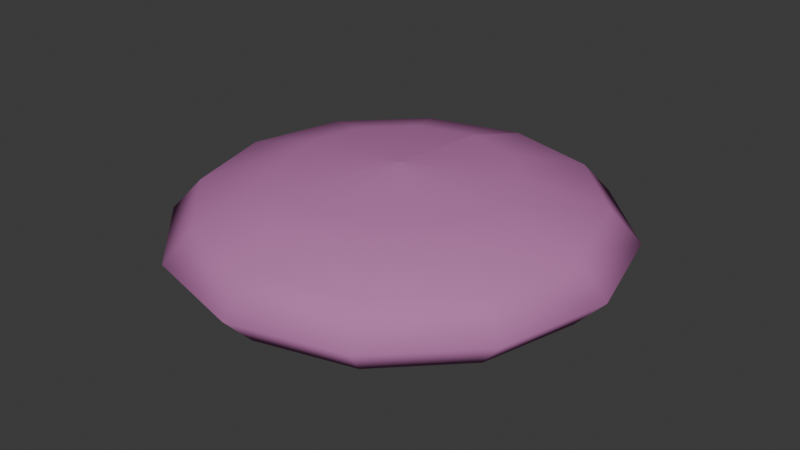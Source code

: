 # Source: sky.blend  (saved by Blender 4.0.36; exported with 4.5.12 LTS)
import bpy
from mathutils import Matrix  # noqa: F401  (used for matrix-valued properties, if any)

bpy.ops.wm.read_factory_settings(use_empty=True)
scene = bpy.context.scene
scene.name = 'Scene'

# ---- collections
col_collection = bpy.data.collections.new('Collection'); scene.collection.children.link(col_collection)

# ---- materials (node trees are filled in below, after node groups)
mat_sky_underwater = bpy.data.materials.new('sky_underwater')
mat_sky_underwater.use_transparent_shadow = False
mat_sky_underwater.diffuse_color = (0.5153, 0.1924, 0.4271, 1.0)
mat_underwater_terrain = bpy.data.materials.new('underwater_terrain')
mat_underwater_terrain.use_transparent_shadow = False
mat_underwater_terrain.diffuse_color = (0.1665, 0.02091, 0.5553, 1.0)
mat_underwater_ruins_midground = bpy.data.materials.new('underwater_ruins_midground')
mat_underwater_ruins_midground.use_transparent_shadow = False
mat_underwater_ruins_midground.diffuse_color = (0.1698, 0.5129, 0.3171, 1.0)
mat_underwater_ruins_foreground = bpy.data.materials.new('underwater_ruins_foreground')
mat_underwater_ruins_foreground.use_transparent_shadow = False
mat_underwater_ruins_foreground.diffuse_color = (0.4159, 0.7024, 0.08263, 1.0)
mat_underwater_ruins_background = bpy.data.materials.new('underwater_ruins_background')
mat_underwater_ruins_background.use_transparent_shadow = False
mat_underwater_ruins_background.diffuse_color = (0.7859, 0.4341, 0.05054, 1.0)
mat_light_cone_underwater = bpy.data.materials.new('light_cone_underwater%')
mat_light_cone_underwater.use_transparent_shadow = False
mat_light_cone_underwater.diffuse_color = (0.2459, 0.5882, 0.107, 1.0)

# ---- material node trees

# ---- world
world_world = bpy.data.worlds.new('World'); scene.world = world_world
world_world.use_nodes = True; world_world.node_tree.nodes.clear()
_N = world_world.node_tree.nodes; _L = world_world.node_tree.links
n0 = _N.new('ShaderNodeOutputWorld'); n0.name = 'World Output'; n0.location = (300, 300)
n1 = _N.new('ShaderNodeBackground'); n1.name = 'Background'; n1.location = (10, 300)
n1.inputs[0].default_value = (0.05088, 0.05088, 0.05088, 1.0)
_L.new(n1.outputs[0], n0.inputs[0])
n0.is_active_output = True
world_world.color = (0.05088, 0.05088, 0.05088)
world_world.use_sun_shadow = False
world_world.sun_shadow_jitter_overblur = 0.0

# ---- meshes
me_sky_bsp_02 = bpy.data.meshes.new('sky_bsp_02')
me_sky_bsp_02.from_pydata([(-2039.0, 7069.0, 1412.0), (-2039.0, -4020.0, 2274.0), (-7584.0, 5583.0, 1412.0), (1369.0, -6127.0, -5427.0), (-2039.0, -4020.0, 2274.0), (-1.164e+04, 1525.0, 1412.0), (541.1, -4692.0, -7083.0), (-2039.0, -4020.0, 2274.0), (-1.313e+04, -4020.0, 1412.0), (1835.0, -3835.0, -6987.0), (-2039.0, -4020.0, 2274.0), (-1.164e+04, -9564.0, 1412.0), (2663.0, -5269.0, -5331.0), (-2039.0, -4020.0, 2274.0), (-7584.0, -1.362e+04, 1412.0), (1165.0, -2165.0, -5427.0), (-2039.0, -4020.0, 2274.0), (-2039.0, -1.511e+04, 1412.0), (1165.0, -3822.0, -7083.0), (-2039.0, -4020.0, 2274.0), (3505.0, -1.362e+04, 1412.0), (-384.3, -3918.0, -6987.0), (-2039.0, -4020.0, 2274.0), (7564.0, -9564.0, 1412.0), (-384.3, -2261.0, -5331.0), (-2039.0, -4020.0, 2274.0), (9050.0, -4020.0, 1412.0), (-6343.0, -5906.0, -5389.0), (-2039.0, -4020.0, 2274.0), (7564.0, 1525.0, 1412.0), (-6308.0, -4251.0, -7046.0), (-2039.0, -4020.0, 2274.0), (3505.0, 5583.0, 1412.0), (-4753.0, -4266.0, -7028.0), (-2039.0, -4020.0, 2274.0), (-2039.0, 7069.0, 1412.0), (-2039.0, 1.519e+04, -944.4), (-4788.0, -5921.0, -5371.0), (-1.164e+04, 1.261e+04, -944.4), (-3898.0, 2278.0, -2794.0), (-2957.0, 1595.0, -4828.0), (-4371.0, 1576.0, -5476.0), (-5312.0, 2259.0, -3442.0), (-6182.0, -75.86, -5328.0), (-1.867e+04, 5583.0, -944.4), (-7131.0, -784.4, -7349.0), (-8536.0, -803.3, -6682.0), (-7586.0, -94.72, -4661.0), (-6529.0, -1.17e+04, -2869.0), (-5521.0, -1.108e+04, -4889.0), (-2.125e+04, -4020.0, -944.4), (-4120.0, -1.118e+04, -4223.0), (-5128.0, -1.18e+04, -2202.0), (373.8, -8625.0, -4688.0), (-504.0, -7862.0, -6721.0), (906.1, -7967.0, -7369.0), (-1.867e+04, -1.362e+04, -944.4), (1784.0, -8729.0, -5335.0), (-7891.0, -8280.0, -4957.0), (-7856.0, -7875.0, -7264.0), (-6301.0, -7877.0, -7240.0), (-6336.0, -8282.0, -4933.0), (-1.164e+04, -2.065e+04, -944.4), (2035.0, 2295.0, -3674.0), (1086.0, 1586.0, -5695.0), (-319.4, 1567.0, -5028.0), (630.2, 2276.0, -3007.0), (-1360.0, -92.79, -4069.0), (-2039.0, -2.323e+04, -944.4), (-418.8, -776.0, -6103.0), (-1833.0, -795.0, -6751.0), (-2773.0, -111.8, -4717.0), (2959.0, -1876.0, -4957.0), (2959.0, -2283.0, -7264.0), (7564.0, -2.065e+04, -944.4), (1410.0, -2417.0, -7240.0), (1410.0, -2010.0, -4933.0), (-1695.0, -8179.0, -7538.0), (-1625.0, -8581.0, -2879.0), (7516.0, -6555.0, -7538.0), (1.459e+04, -1.362e+04, -944.4), (7587.0, -6956.0, -2879.0), (-1895.0, -378.2, -7538.0), (-1965.0, 23.16, -2879.0), (-1.111e+04, -2002.0, -7538.0), (-1.118e+04, -1601.0, -2879.0), (1.717e+04, -4020.0, -944.4), (-1.136e+04, -7582.0, -7232.0), (-1.136e+04, -7582.0, -1693.0), (-453.2, -9506.0, -7232.0), (-453.2, -9506.0, -1693.0), (-6082.0, -1.132e+04, -7232.0), (1.459e+04, 5583.0, -944.4), (-6082.0, -1.132e+04, -1693.0), (4829.0, -1.325e+04, -7232.0), (4829.0, -1.325e+04, -1693.0), (-1612.0, 2787.0, -7232.0), (-1612.0, 2787.0, -1693.0), (7564.0, 1.261e+04, -944.4), (-1.269e+04, 2787.0, -7232.0), (-1.269e+04, 2787.0, -1693.0), (6584.0, 1718.0, -7232.0), (6584.0, 1718.0, -1693.0), (-4494.0, 1718.0, -7232.0), (-2039.0, 1.519e+04, -944.4), (-4494.0, 1718.0, -1693.0), (3340.0, -2190.0, -6984.0), (3340.0, -1611.0, -4821.0), (-2039.0, 1.816e+04, -4163.0), (-4608.0, -2190.0, -6984.0), (-1.313e+04, 1.519e+04, -4163.0), (-4608.0, -1611.0, -4821.0), (4569.0, -446.2, -6854.0), (4569.0, -158.3, -3564.0), (-2036.0, -446.2, -6854.0), (-2036.0, -158.3, -3564.0), (-2.125e+04, 7069.0, -4163.0), (5705.0, -8211.0, -6984.0), (5705.0, -508.9, -6984.0), (-9295.0, -8211.0, -6984.0), (-9295.0, -508.9, -6984.0), (-2039.0, -4020.0, -1.06e+04), (-2.422e+04, -4020.0, -4163.0), (-2039.0, -4020.0, -1.06e+04), (-2039.0, -4020.0, -1.06e+04), (-2039.0, -4020.0, -1.06e+04), (-2039.0, -4020.0, -1.06e+04), (-2039.0, -4020.0, -1.06e+04), (-2.125e+04, -1.511e+04, -4163.0), (-2039.0, -4020.0, -1.06e+04), (-2039.0, -4020.0, -1.06e+04), (-2039.0, -4020.0, -1.06e+04), (-2039.0, -4020.0, -1.06e+04), (-2039.0, -4020.0, -1.06e+04), (-1.313e+04, -2.323e+04, -4163.0), (-2039.0, -4020.0, -1.06e+04), (-2039.0, 7069.0, -9738.0), (3505.0, 5583.0, -9738.0), (7564.0, 1525.0, -9738.0), (9050.0, -4020.0, -9738.0), (-2039.0, -2.62e+04, -4163.0), (7564.0, -9564.0, -9738.0), (3505.0, -1.362e+04, -9738.0), (-2039.0, -1.511e+04, -9738.0), (-7584.0, -1.362e+04, -9738.0), (-1.164e+04, -9564.0, -9738.0), (9050.0, -2.323e+04, -4163.0), (-1.313e+04, -4020.0, -9738.0), (-1.164e+04, 1525.0, -9738.0), (-7584.0, 5583.0, -9738.0), (-2039.0, 7069.0, -9738.0), (-2039.0, 1.519e+04, -7382.0), (1.717e+04, -1.511e+04, -4163.0), (7564.0, 1.261e+04, -7382.0), (1.459e+04, 5583.0, -7382.0), (1.717e+04, -4020.0, -7382.0), (1.459e+04, -1.362e+04, -7382.0), (7564.0, -2.065e+04, -7382.0), (2.014e+04, -4020.0, -4163.0), (-2039.0, -2.323e+04, -7382.0), (-1.164e+04, -2.065e+04, -7382.0), (-1.867e+04, -1.362e+04, -7382.0), (-2.125e+04, -4020.0, -7382.0), (-1.867e+04, 5583.0, -7382.0), (1.717e+04, 7069.0, -4163.0), (-1.164e+04, 1.261e+04, -7382.0), (-2039.0, 1.519e+04, -7382.0), (-2039.0, 1.816e+04, -4163.0), (9050.0, 1.519e+04, -4163.0)], [], [(0, 1, 2), (2, 4, 5), (5, 7, 8), (8, 10, 11), (11, 13, 14), (14, 16, 17), (17, 19, 20), (20, 22, 23), (23, 25, 26), (26, 28, 29), (29, 31, 32), (32, 34, 35), (36, 0, 38), (38, 0, 2), (38, 2, 44), (44, 2, 5), (44, 5, 50), (50, 5, 8), (50, 8, 56), (56, 8, 11), (56, 11, 62), (62, 11, 14), (62, 14, 68), (68, 14, 17), (68, 17, 74), (74, 17, 20), (74, 20, 80), (80, 20, 23), (80, 23, 86), (86, 23, 26), (86, 26, 92), (92, 26, 29), (92, 29, 98), (98, 29, 32), (98, 32, 104), (104, 32, 35), (108, 36, 110), (110, 36, 38), (110, 38, 116), (116, 38, 44), (116, 44, 122), (122, 44, 50), (122, 50, 128), (128, 50, 56), (128, 56, 134), (134, 56, 62), (134, 62, 140), (140, 62, 68), (140, 68, 146), (146, 68, 74), (146, 74, 152), (152, 74, 80), (152, 80, 158), (158, 80, 86), (158, 86, 164), (164, 86, 92), (164, 92, 168), (168, 92, 98), (168, 98, 167), (167, 98, 104), (166, 108, 165), (165, 108, 110), (165, 110, 163), (163, 110, 116), (163, 116, 162), (162, 116, 122), (162, 122, 161), (161, 122, 128), (161, 128, 160), (160, 128, 134), (160, 134, 159), (159, 134, 140), (159, 140, 157), (157, 140, 146), (157, 146, 156), (156, 146, 152), (156, 152, 155), (155, 152, 158), (155, 158, 154), (154, 158, 164), (154, 164, 153), (153, 164, 168), (153, 168, 151), (151, 168, 167), (150, 166, 149), (149, 166, 165), (149, 165, 148), (148, 165, 163), (148, 163, 147), (147, 163, 162), (147, 162, 145), (145, 162, 161), (145, 161, 144), (144, 161, 160), (144, 160, 143), (143, 160, 159), (143, 159, 142), (142, 159, 157), (142, 157, 141), (141, 157, 156), (141, 156, 139), (139, 156, 155), (139, 155, 138), (138, 155, 154), (138, 154, 137), (137, 154, 153), (137, 153, 136), (136, 153, 151), (149, 135, 150), (148, 133, 149), (147, 132, 148), (145, 131, 147), (144, 130, 145), (143, 129, 144), (142, 127, 143), (141, 126, 142), (139, 125, 141), (138, 124, 139), (137, 123, 138), (136, 121, 137), (120, 119, 118), (117, 118, 119), (115, 114, 113), (112, 113, 114), (111, 109, 107), (106, 107, 109), (105, 103, 102), (101, 102, 103), (100, 99, 97), (96, 97, 99), (95, 94, 93), (91, 93, 94), (90, 89, 88), (87, 88, 89), (85, 84, 83), (82, 83, 84), (81, 79, 78), (77, 78, 79), (76, 75, 73), (72, 76, 73), (71, 70, 69), (67, 71, 69), (66, 65, 64), (63, 66, 64), (61, 60, 59), (58, 61, 59), (57, 55, 54), (53, 57, 54), (52, 51, 49), (48, 52, 49), (47, 46, 45), (43, 47, 45), (42, 41, 40), (39, 42, 40), (37, 33, 30), (27, 37, 30), (24, 21, 18), (15, 24, 18), (12, 9, 6), (3, 12, 6)])
me_sky_bsp_02.polygons.foreach_set('use_smooth', [True] * 160)
me_sky_bsp_02.polygons.foreach_set('material_index', [0, 0, 0, 0, 0, 0, 0, 0, 0, 0, 0, 0, 0, 0, 0, 0, 0, 0, 0, 0, 0, 0, 0, 0, 0, 0, 0, 0, 0, 0, 0, 0, 0, 0, 0, 0, 0, 0, 0, 0, 0, 0, 0, 0, 0, 0, 0, 0, 0, 0, 0, 0, 0, 0, 0, 0, 0, 0, 0, 0, 0, 0, 0, 0, 0, 0, 0, 0, 0, 0, 0, 0, 0, 0, 0, 0, 0, 0, 0, 0, 0, 0, 0, 0, 0, 0, 0, 0, 0, 0, 0, 0, 0, 0, 0, 0, 0, 0, 0, 0, 0, 0, 0, 0, 0, 0, 0, 0, 0, 0, 0, 0, 0, 0, 0, 0, 0, 0, 0, 0, 1, 1, 2, 2, 3, 3, 4, 4, 4, 4, 4, 4, 4, 4, 2, 2, 2, 2, 5, 5, 5, 5, 5, 5, 5, 5, 5, 5, 5, 5, 5, 5, 5, 5, 5, 5, 5, 5, 5, 5])
_uv = me_sky_bsp_02.uv_layers.new(name='UVMap_0')
_uv.uv.foreach_set('vector', [0.0, 0.89, 0.0, 0.9869, 0.08333, 0.89, 0.08333, 0.89, 0.08333, 0.9869, 0.1667, 0.89, 0.1667, 0.89, 0.1667, 0.9869, 0.25, 0.89, 0.25, 0.89, 0.25, 0.9869, 0.3333, 0.89, 0.3333, 0.89, 0.3333, 0.9869, 0.4167, 0.89, 0.4167, 0.89, 0.4167, 0.9869, 0.5, 0.89, 0.5, 0.89, 0.5, 0.9869, 0.5833, 0.89, 0.5833, 0.89, 0.5833, 0.9869, 0.6667, 0.89, 0.6667, 0.89, 0.6667, 0.9869, 0.75, 0.89, 0.75, 0.89, 0.75, 0.9869, 0.8333, 0.89, 0.8333, 0.89, 0.8333, 0.9869, 0.9167, 0.89, 0.9167, 0.89, 0.9167, 0.9869, 1.0, 0.89, 0.0, 0.695, 0.0, 0.89, 0.08333, 0.695, 0.08333, 0.695, 0.0, 0.89, 0.08333, 0.89, 0.08333, 0.695, 0.08333, 0.89, 0.1667, 0.695, 0.1667, 0.695, 0.08333, 0.89, 0.1667, 0.89, 0.1667, 0.695, 0.1667, 0.89, 0.25, 0.695, 0.25, 0.695, 0.1667, 0.89, 0.25, 0.89, 0.25, 0.695, 0.25, 0.89, 0.3333, 0.695, 0.3333, 0.695, 0.25, 0.89, 0.3333, 0.89, 0.3333, 0.695, 0.3333, 0.89, 0.4167, 0.695, 0.4167, 0.695, 0.3333, 0.89, 0.4167, 0.89, 0.4167, 0.695, 0.4167, 0.89, 0.5, 0.695, 0.5, 0.695, 0.4167, 0.89, 0.5, 0.89, 0.5, 0.695, 0.5, 0.89, 0.5833, 0.695, 0.5833, 0.695, 0.5, 0.89, 0.5833, 0.89, 0.5833, 0.695, 0.5833, 0.89, 0.6667, 0.695, 0.6667, 0.695, 0.5833, 0.89, 0.6667, 0.89, 0.6667, 0.695, 0.6667, 0.89, 0.75, 0.695, 0.75, 0.695, 0.6667, 0.89, 0.75, 0.89, 0.75, 0.695, 0.75, 0.89, 0.8333, 0.695, 0.8333, 0.695, 0.75, 0.89, 0.8333, 0.89, 0.8333, 0.695, 0.8333, 0.89, 0.9167, 0.695, 0.9167, 0.695, 0.8333, 0.89, 0.9167, 0.89, 0.9167, 0.695, 0.9167, 0.89, 1.0, 0.695, 1.0, 0.695, 0.9167, 0.89, 1.0, 0.89, 0.0, 0.5, 0.0, 0.695, 0.08333, 0.5, 0.08333, 0.5, 0.0, 0.695, 0.08333, 0.695, 0.08333, 0.5, 0.08333, 0.695, 0.1667, 0.5, 0.1667, 0.5, 0.08333, 0.695, 0.1667, 0.695, 0.1667, 0.5, 0.1667, 0.695, 0.25, 0.5, 0.25, 0.5, 0.1667, 0.695, 0.25, 0.695, 0.25, 0.5, 0.25, 0.695, 0.3333, 0.5, 0.3333, 0.5, 0.25, 0.695, 0.3333, 0.695, 0.3333, 0.5, 0.3333, 0.695, 0.4167, 0.5, 0.4167, 0.5, 0.3333, 0.695, 0.4167, 0.695, 0.4167, 0.5, 0.4167, 0.695, 0.5, 0.5, 0.5, 0.5, 0.4167, 0.695, 0.5, 0.695, 0.5, 0.5, 0.5, 0.695, 0.5833, 0.5, 0.5833, 0.5, 0.5, 0.695, 0.5833, 0.695, 0.5833, 0.5, 0.5833, 0.695, 0.6667, 0.5, 0.6667, 0.5, 0.5833, 0.695, 0.6667, 0.695, 0.6667, 0.5, 0.6667, 0.695, 0.75, 0.5, 0.75, 0.5, 0.6667, 0.695, 0.75, 0.695, 0.75, 0.5, 0.75, 0.695, 0.8333, 0.5, 0.8333, 0.5, 0.75, 0.695, 0.8333, 0.695, 0.8333, 0.5, 0.8333, 0.695, 0.9167, 0.5, 0.9167, 0.5, 0.8333, 0.695, 0.9167, 0.695, 0.9167, 0.5, 0.9167, 0.695, 1.0, 0.5, 1.0, 0.5, 0.9167, 0.695, 1.0, 0.695, 0.0, 0.305, 0.0, 0.5, 0.08333, 0.305, 0.08333, 0.305, 0.0, 0.5, 0.08333, 0.5, 0.08333, 0.305, 0.08333, 0.5, 0.1667, 0.305, 0.1667, 0.305, 0.08333, 0.5, 0.1667, 0.5, 0.1667, 0.305, 0.1667, 0.5, 0.25, 0.305, 0.25, 0.305, 0.1667, 0.5, 0.25, 0.5, 0.25, 0.305, 0.25, 0.5, 0.3333, 0.305, 0.3333, 0.305, 0.25, 0.5, 0.3333, 0.5, 0.3333, 0.305, 0.3333, 0.5, 0.4167, 0.305, 0.4167, 0.305, 0.3333, 0.5, 0.4167, 0.5, 0.4167, 0.305, 0.4167, 0.5, 0.5, 0.305, 0.5, 0.305, 0.4167, 0.5, 0.5, 0.5, 0.5, 0.305, 0.5, 0.5, 0.5833, 0.305, 0.5833, 0.305, 0.5, 0.5, 0.5833, 0.5, 0.5833, 0.305, 0.5833, 0.5, 0.6667, 0.305, 0.6667, 0.305, 0.5833, 0.5, 0.6667, 0.5, 0.6667, 0.305, 0.6667, 0.5, 0.75, 0.305, 0.75, 0.305, 0.6667, 0.5, 0.75, 0.5, 0.75, 0.305, 0.75, 0.5, 0.8333, 0.305, 0.8333, 0.305, 0.75, 0.5, 0.8333, 0.5, 0.8333, 0.305, 0.8333, 0.5, 0.9167, 0.305, 0.9167, 0.305, 0.8333, 0.5, 0.9167, 0.5, 0.9167, 0.305, 0.9167, 0.5, 1.0, 0.305, 1.0, 0.305, 0.9167, 0.5, 1.0, 0.5, 0.0, 0.11, 0.0, 0.305, 0.08333, 0.11, 0.08333, 0.11, 0.0, 0.305, 0.08333, 0.305, 0.08333, 0.11, 0.08333, 0.305, 0.1667, 0.11, 0.1667, 0.11, 0.08333, 0.305, 0.1667, 0.305, 0.1667, 0.11, 0.1667, 0.305, 0.25, 0.11, 0.25, 0.11, 0.1667, 0.305, 0.25, 0.305, 0.25, 0.11, 0.25, 0.305, 0.3333, 0.11, 0.3333, 0.11, 0.25, 0.305, 0.3333, 0.305, 0.3333, 0.11, 0.3333, 0.305, 0.4167, 0.11, 0.4167, 0.11, 0.3333, 0.305, 0.4167, 0.305, 0.4167, 0.11, 0.4167, 0.305, 0.5, 0.11, 0.5, 0.11, 0.4167, 0.305, 0.5, 0.305, 0.5, 0.11, 0.5, 0.305, 0.5833, 0.11, 0.5833, 0.11, 0.5, 0.305, 0.5833, 0.305, 0.5833, 0.11, 0.5833, 0.305, 0.6667, 0.11, 0.6667, 0.11, 0.5833, 0.305, 0.6667, 0.305, 0.6667, 0.11, 0.6667, 0.305, 0.75, 0.11, 0.75, 0.11, 0.6667, 0.305, 0.75, 0.305, 0.75, 0.11, 0.75, 0.305, 0.8333, 0.11, 0.8333, 0.11, 0.75, 0.305, 0.8333, 0.305, 0.8333, 0.11, 0.8333, 0.305, 0.9167, 0.11, 0.9167, 0.11, 0.8333, 0.305, 0.9167, 0.305, 0.9167, 0.11, 0.9167, 0.305, 1.0, 0.11, 1.0, 0.11, 0.9167, 0.305, 1.0, 0.305, 0.08333, 0.11, 0.0, 0.01309, 0.0, 0.11, 0.1667, 0.11, 0.08333, 0.01309, 0.08333, 0.11, 0.25, 0.11, 0.1667, 0.01309, 0.1667, 0.11, 0.3333, 0.11, 0.25, 0.01309, 0.25, 0.11, 0.4167, 0.11, 0.3333, 0.01309, 0.3333, 0.11, 0.5, 0.11, 0.4167, 0.01309, 0.4167, 0.11, 0.5833, 0.11, 0.5, 0.01309, 0.5, 0.11, 0.6667, 0.11, 0.5833, 0.01309, 0.5833, 0.11, 0.75, 0.11, 0.6667, 0.01309, 0.6667, 0.11, 0.8333, 0.11, 0.75, 0.01309, 0.75, 0.11, 0.9167, 0.11, 0.8333, 0.01309, 0.8333, 0.11, 1.0, 0.11, 0.9167, 0.01309, 0.9167, 0.11, 0.0004996, 0.9995, 0.0004995, 0.0005002, 0.9995, 0.9995, 0.9995, 0.0004995, 0.9995, 0.9995, 0.0004995, 0.0005002, 0.0004996, 0.9995, 0.0004995, 0.0005, 0.9995, 0.9995, 0.9995, 0.0004995, 0.9995, 0.9995, 0.0004995, 0.0005, 0.0004996, 0.9995, 0.0004995, 0.0005, 0.9995, 0.9995, 0.9995, 0.0004995, 0.9995, 0.9995, 0.0004995, 0.0005, 0.0004996, 0.9995, 0.0004995, 0.0005, 0.9995, 0.9995, 0.9995, 0.0004995, 0.9995, 0.9995, 0.0004995, 0.0005, 0.0004996, 0.9995, 0.0004995, 0.0005, 0.9995, 0.9995, 0.9995, 0.0004995, 0.9995, 0.9995, 0.0004995, 0.0005, 0.0004996, 0.9995, 0.0004995, 0.0005, 0.9995, 0.9995, 0.9995, 0.0004995, 0.9995, 0.9995, 0.0004995, 0.0005, 0.0004996, 0.9995, 0.0004995, 0.0005, 0.9995, 0.9995, 0.9995, 0.0004995, 0.9995, 0.9995, 0.0004995, 0.0005, 0.0004996, 0.9995, 0.0004995, 0.0005, 0.9995, 0.9995, 0.9995, 0.0004995, 0.9995, 0.9995, 0.0004995, 0.0005, 0.0004996, 0.9995, 0.0004995, 0.0005, 0.9995, 0.9995, 0.9995, 0.0004995, 0.9995, 0.9995, 0.0004995, 0.0005, 0.01145, 0.01145, 0.01145, 0.994, 0.9867, 0.994, 0.9867, 0.01145, 0.01145, 0.01145, 0.9867, 0.994, 0.01145, 0.01145, 0.01145, 0.994, 0.9867, 0.994, 0.9867, 0.01145, 0.01145, 0.01145, 0.9867, 0.994, 0.01145, 0.01145, 0.01145, 0.994, 0.9867, 0.994, 0.9867, 0.01145, 0.01145, 0.01145, 0.9867, 0.994, 0.01145, 0.01145, 0.01145, 0.994, 0.9867, 0.994, 0.9867, 0.01145, 0.01145, 0.01145, 0.9867, 0.994, 0.01145, 0.01145, 0.01145, 0.994, 0.9867, 0.994, 0.9867, 0.01145, 0.01145, 0.01145, 0.9867, 0.994, 0.01145, 0.01145, 0.01145, 0.994, 0.9867, 0.994, 0.9867, 0.01145, 0.01145, 0.01145, 0.9867, 0.994, 0.01145, 0.01145, 0.01145, 0.994, 0.9867, 0.994, 0.9867, 0.01145, 0.01145, 0.01145, 0.9867, 0.994, 0.01145, 0.01145, 0.01145, 0.994, 0.9867, 0.994, 0.9867, 0.01145, 0.01145, 0.01145, 0.9867, 0.994, 0.01145, 0.01145, 0.01145, 0.994, 0.9867, 0.994, 0.9867, 0.01145, 0.01145, 0.01145, 0.9867, 0.994, 0.01145, 0.01145, 0.01145, 0.994, 0.9867, 0.994, 0.9867, 0.01145, 0.01145, 0.01145, 0.9867, 0.994, 0.01145, 0.01145, 0.01145, 0.994, 0.9867, 0.994, 0.9867, 0.01145, 0.01145, 0.01145, 0.9867, 0.994])
me_sky_bsp_02.materials.append(mat_sky_underwater)
me_sky_bsp_02.materials.append(mat_underwater_terrain)
me_sky_bsp_02.materials.append(mat_underwater_ruins_midground)
me_sky_bsp_02.materials.append(mat_underwater_ruins_foreground)
me_sky_bsp_02.materials.append(mat_underwater_ruins_background)
me_sky_bsp_02.materials.append(mat_light_cone_underwater)
me_sky_bsp_02.update()
arm_armature_001 = bpy.data.armatures.new('Armature.001')  # bones are not reproduced

# ---- objects
ob_armature = bpy.data.objects.new('Armature', arm_armature_001)
ob_sky_bsp_02 = bpy.data.objects.new('sky_bsp_02', me_sky_bsp_02)

# ---- transforms, parenting, visibility, modifiers, constraints
ob_armature.location = (0.0, 0.0, 0.0)
ob_sky_bsp_02.parent = ob_armature
ob_sky_bsp_02.location = (0.0, 0.0, 0.0)
_vg = ob_sky_bsp_02.vertex_groups.new(name='b_sky')
_vg.add([0, 1, 2, 3, 4, 5, 6, 7, 8, 9, 10, 11, 12, 13, 14, 15, 16, 17, 18, 19, 20, 21, 22, 23, 24, 25, 26, 27, 28, 29, 30, 31, 32, 33, 34, 35, 36, 37, 38, 39, 40, 41, 42, 43, 44, 45, 46, 47, 48, 49, 50, 51, 52, 53, 54, 55, 56, 57, 58, 59, 60, 61, 62, 63, 64, 65, 66, 67, 68, 69, 70, 71, 72, 73, 74, 75, 76, 77, 78, 79, 80, 81, 82, 83, 84, 85, 86, 87, 88, 89, 90, 91, 92, 93, 94, 95, 96, 97, 98, 99, 100, 101, 102, 103, 104, 105, 106, 107, 108, 109, 110, 111, 112, 113, 114, 115, 116, 117, 118, 119, 120, 121, 122, 123, 124, 125, 126, 127, 128, 129, 130, 131, 132, 133, 134, 135, 136, 137, 138, 139, 140, 141, 142, 143, 144, 145, 146, 147, 148, 149, 150, 151, 152, 153, 154, 155, 156, 157, 158, 159, 160, 161, 162, 163, 164, 165, 166, 167, 168], 1.0, 'REPLACE')
_m = ob_sky_bsp_02.modifiers.new('Armature', 'ARMATURE')
_m.object = ob_armature

# ---- collection membership
col_collection.objects.link(ob_armature)
col_collection.objects.link(ob_sky_bsp_02)

# ---- scene / render settings (as saved in the file)
scene.frame_start = 1; scene.frame_end = 250; scene.frame_set(1)
scene.render.engine = 'BLENDER_EEVEE_NEXT'
scene.cycles.sampling_pattern = 'TABULATED_SOBOL'
bpy.context.view_layer.update()

# ---- added for rendering (the .blend has no active camera and no usable light): camera, sun
cam_auto = bpy.data.cameras.new('AutoCamera')
cam_auto.lens = 50.0
cam_auto.sensor_width = 36.0
cam_auto.clip_end = 1.03981e+06
ob_auto_camera = bpy.data.objects.new('AutoCamera', cam_auto)
scene.collection.objects.link(ob_auto_camera)
ob_auto_camera.location = (57209.0, -75118.1, 43235.6)
ob_auto_camera.rotation_euler = (1.09748, -7.21219e-08, 0.694738)
scene.camera = ob_auto_camera
light_auto_sun = bpy.data.lights.new('AutoSun', 'SUN')
light_auto_sun.energy = 3.0
light_auto_sun.angle = 0.0523599
ob_auto_sun = bpy.data.objects.new('AutoSun', light_auto_sun)
scene.collection.objects.link(ob_auto_sun)
ob_auto_sun.rotation_euler = (0.872665, 0.174533, 0.523599)
bpy.context.view_layer.update()
